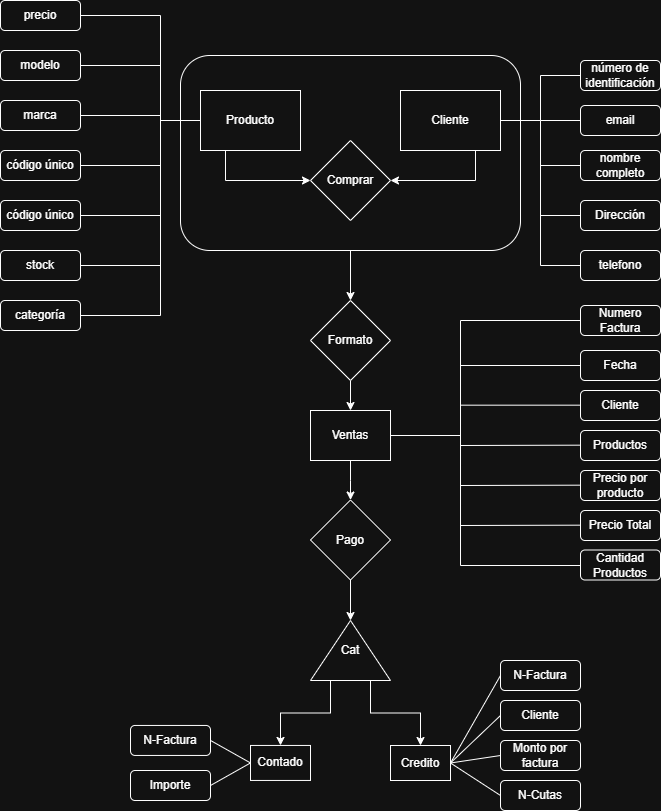

The diagram above was exported from draw.io. Its source (the exported page's mxGraphModel, read from the mxfile embedded in the PNG):
<mxGraphModel dx="880" dy="508" grid="1" gridSize="10" guides="1" tooltips="1" connect="1" arrows="1" fold="1" page="1" pageScale="1" pageWidth="827" pageHeight="1169" math="0" shadow="0">
  <root>
    <mxCell id="0" />
    <mxCell id="1" parent="0" />
    <mxCell id="Io5VdoforWpvukl9_EEM-1" style="edgeStyle=orthogonalEdgeStyle;rounded=0;orthogonalLoop=1;jettySize=auto;html=1;entryX=0.5;entryY=0;entryDx=0;entryDy=0;" edge="1" parent="1" source="Io5VdoforWpvukl9_EEM-2" target="Io5VdoforWpvukl9_EEM-41">
      <mxGeometry relative="1" as="geometry" />
    </mxCell>
    <mxCell id="Io5VdoforWpvukl9_EEM-2" value="" style="rounded=1;whiteSpace=wrap;html=1;" vertex="1" parent="1">
      <mxGeometry x="260" y="75" width="340" height="195" as="geometry" />
    </mxCell>
    <mxCell id="Io5VdoforWpvukl9_EEM-3" style="edgeStyle=orthogonalEdgeStyle;rounded=0;orthogonalLoop=1;jettySize=auto;html=1;exitX=0.25;exitY=1;exitDx=0;exitDy=0;" edge="1" parent="1" source="Io5VdoforWpvukl9_EEM-4" target="Io5VdoforWpvukl9_EEM-19">
      <mxGeometry relative="1" as="geometry" />
    </mxCell>
    <mxCell id="Io5VdoforWpvukl9_EEM-4" value="Producto" style="rounded=0;whiteSpace=wrap;html=1;" vertex="1" parent="1">
      <mxGeometry x="280" y="110" width="100" height="60" as="geometry" />
    </mxCell>
    <mxCell id="Io5VdoforWpvukl9_EEM-5" value="código único" style="rounded=1;whiteSpace=wrap;html=1;" vertex="1" parent="1">
      <mxGeometry x="80" y="220" width="80" height="30" as="geometry" />
    </mxCell>
    <mxCell id="Io5VdoforWpvukl9_EEM-6" value="código único" style="rounded=1;whiteSpace=wrap;html=1;" vertex="1" parent="1">
      <mxGeometry x="80" y="170" width="80" height="30" as="geometry" />
    </mxCell>
    <mxCell id="Io5VdoforWpvukl9_EEM-7" value="marca" style="rounded=1;whiteSpace=wrap;html=1;" vertex="1" parent="1">
      <mxGeometry x="80" y="120" width="80" height="30" as="geometry" />
    </mxCell>
    <mxCell id="Io5VdoforWpvukl9_EEM-8" value="modelo" style="rounded=1;whiteSpace=wrap;html=1;" vertex="1" parent="1">
      <mxGeometry x="80" y="70" width="80" height="30" as="geometry" />
    </mxCell>
    <mxCell id="Io5VdoforWpvukl9_EEM-9" value="precio" style="rounded=1;whiteSpace=wrap;html=1;" vertex="1" parent="1">
      <mxGeometry x="80" y="20" width="80" height="30" as="geometry" />
    </mxCell>
    <mxCell id="Io5VdoforWpvukl9_EEM-10" value="stock" style="rounded=1;whiteSpace=wrap;html=1;" vertex="1" parent="1">
      <mxGeometry x="80" y="270" width="80" height="30" as="geometry" />
    </mxCell>
    <mxCell id="Io5VdoforWpvukl9_EEM-11" value="categoría" style="rounded=1;whiteSpace=wrap;html=1;" vertex="1" parent="1">
      <mxGeometry x="80" y="320" width="80" height="30" as="geometry" />
    </mxCell>
    <mxCell id="Io5VdoforWpvukl9_EEM-12" style="edgeStyle=orthogonalEdgeStyle;rounded=0;orthogonalLoop=1;jettySize=auto;html=1;exitX=0.75;exitY=1;exitDx=0;exitDy=0;entryX=1;entryY=0.5;entryDx=0;entryDy=0;" edge="1" parent="1" source="Io5VdoforWpvukl9_EEM-13" target="Io5VdoforWpvukl9_EEM-19">
      <mxGeometry relative="1" as="geometry" />
    </mxCell>
    <mxCell id="Io5VdoforWpvukl9_EEM-13" value="Cliente" style="rounded=0;whiteSpace=wrap;html=1;" vertex="1" parent="1">
      <mxGeometry x="480" y="110" width="100" height="60" as="geometry" />
    </mxCell>
    <mxCell id="Io5VdoforWpvukl9_EEM-14" value="número de identificación" style="rounded=1;whiteSpace=wrap;html=1;" vertex="1" parent="1">
      <mxGeometry x="660" y="80" width="80" height="30" as="geometry" />
    </mxCell>
    <mxCell id="Io5VdoforWpvukl9_EEM-15" value="nombre completo" style="rounded=1;whiteSpace=wrap;html=1;" vertex="1" parent="1">
      <mxGeometry x="660" y="170" width="80" height="30" as="geometry" />
    </mxCell>
    <mxCell id="Io5VdoforWpvukl9_EEM-16" value="Dirección" style="rounded=1;whiteSpace=wrap;html=1;" vertex="1" parent="1">
      <mxGeometry x="660" y="220" width="80" height="30" as="geometry" />
    </mxCell>
    <mxCell id="Io5VdoforWpvukl9_EEM-17" value="email" style="rounded=1;whiteSpace=wrap;html=1;" vertex="1" parent="1">
      <mxGeometry x="660" y="125" width="80" height="30" as="geometry" />
    </mxCell>
    <mxCell id="Io5VdoforWpvukl9_EEM-18" value="telefono" style="rounded=1;whiteSpace=wrap;html=1;" vertex="1" parent="1">
      <mxGeometry x="660" y="270" width="80" height="30" as="geometry" />
    </mxCell>
    <mxCell id="Io5VdoforWpvukl9_EEM-19" value="Comprar" style="rhombus;whiteSpace=wrap;html=1;" vertex="1" parent="1">
      <mxGeometry x="390" y="160" width="80" height="80" as="geometry" />
    </mxCell>
    <mxCell id="Io5VdoforWpvukl9_EEM-20" style="edgeStyle=orthogonalEdgeStyle;rounded=0;orthogonalLoop=1;jettySize=auto;html=1;entryX=0.5;entryY=0;entryDx=0;entryDy=0;" edge="1" parent="1" source="Io5VdoforWpvukl9_EEM-21" target="Io5VdoforWpvukl9_EEM-43">
      <mxGeometry relative="1" as="geometry" />
    </mxCell>
    <mxCell id="Io5VdoforWpvukl9_EEM-21" value="Ventas" style="rounded=0;whiteSpace=wrap;html=1;" vertex="1" parent="1">
      <mxGeometry x="390" y="430" width="80" height="50" as="geometry" />
    </mxCell>
    <mxCell id="Io5VdoforWpvukl9_EEM-22" value="Numero Factura" style="rounded=1;whiteSpace=wrap;html=1;" vertex="1" parent="1">
      <mxGeometry x="660" y="325" width="80" height="30" as="geometry" />
    </mxCell>
    <mxCell id="Io5VdoforWpvukl9_EEM-23" value="Fecha" style="rounded=1;whiteSpace=wrap;html=1;" vertex="1" parent="1">
      <mxGeometry x="660" y="370" width="80" height="30" as="geometry" />
    </mxCell>
    <mxCell id="Io5VdoforWpvukl9_EEM-24" value="Cliente" style="rounded=1;whiteSpace=wrap;html=1;" vertex="1" parent="1">
      <mxGeometry x="660" y="410" width="80" height="30" as="geometry" />
    </mxCell>
    <mxCell id="Io5VdoforWpvukl9_EEM-25" value="Productos" style="rounded=1;whiteSpace=wrap;html=1;" vertex="1" parent="1">
      <mxGeometry x="660" y="450" width="80" height="30" as="geometry" />
    </mxCell>
    <mxCell id="Io5VdoforWpvukl9_EEM-26" value="Cantidad Productos" style="rounded=1;whiteSpace=wrap;html=1;" vertex="1" parent="1">
      <mxGeometry x="660" y="569.5" width="80" height="30" as="geometry" />
    </mxCell>
    <mxCell id="Io5VdoforWpvukl9_EEM-27" value="Precio por producto" style="rounded=1;whiteSpace=wrap;html=1;" vertex="1" parent="1">
      <mxGeometry x="660" y="490" width="80" height="30" as="geometry" />
    </mxCell>
    <mxCell id="Io5VdoforWpvukl9_EEM-28" value="Precio Total" style="rounded=1;whiteSpace=wrap;html=1;" vertex="1" parent="1">
      <mxGeometry x="660" y="530" width="80" height="30" as="geometry" />
    </mxCell>
    <mxCell id="Io5VdoforWpvukl9_EEM-29" style="edgeStyle=orthogonalEdgeStyle;rounded=0;orthogonalLoop=1;jettySize=auto;html=1;exitX=0;exitY=0.75;exitDx=0;exitDy=0;entryX=0.5;entryY=0;entryDx=0;entryDy=0;" edge="1" parent="1" source="Io5VdoforWpvukl9_EEM-31" target="Io5VdoforWpvukl9_EEM-33">
      <mxGeometry relative="1" as="geometry">
        <mxPoint x="500" y="870" as="targetPoint" />
      </mxGeometry>
    </mxCell>
    <mxCell id="Io5VdoforWpvukl9_EEM-30" style="edgeStyle=orthogonalEdgeStyle;rounded=0;orthogonalLoop=1;jettySize=auto;html=1;exitX=0;exitY=0.25;exitDx=0;exitDy=0;entryX=0.5;entryY=0;entryDx=0;entryDy=0;" edge="1" parent="1" source="Io5VdoforWpvukl9_EEM-31" target="Io5VdoforWpvukl9_EEM-32">
      <mxGeometry relative="1" as="geometry" />
    </mxCell>
    <mxCell id="Io5VdoforWpvukl9_EEM-31" value="Cat" style="triangle;whiteSpace=wrap;html=1;direction=north;" vertex="1" parent="1">
      <mxGeometry x="390" y="640" width="80" height="60" as="geometry" />
    </mxCell>
    <mxCell id="Io5VdoforWpvukl9_EEM-32" value="Contado" style="rounded=0;whiteSpace=wrap;html=1;" vertex="1" parent="1">
      <mxGeometry x="330" y="764.95" width="60" height="35" as="geometry" />
    </mxCell>
    <mxCell id="Io5VdoforWpvukl9_EEM-33" value="Credito" style="rounded=0;whiteSpace=wrap;html=1;" vertex="1" parent="1">
      <mxGeometry x="470" y="765" width="60" height="35" as="geometry" />
    </mxCell>
    <mxCell id="Io5VdoforWpvukl9_EEM-34" value="Cliente" style="rounded=1;whiteSpace=wrap;html=1;" vertex="1" parent="1">
      <mxGeometry x="580" y="720" width="80" height="30" as="geometry" />
    </mxCell>
    <mxCell id="Io5VdoforWpvukl9_EEM-35" value="N-Factura" style="rounded=1;whiteSpace=wrap;html=1;" vertex="1" parent="1">
      <mxGeometry x="580" y="680" width="80" height="30" as="geometry" />
    </mxCell>
    <mxCell id="Io5VdoforWpvukl9_EEM-36" value="Monto por factura" style="rounded=1;whiteSpace=wrap;html=1;" vertex="1" parent="1">
      <mxGeometry x="580" y="760" width="80" height="30" as="geometry" />
    </mxCell>
    <mxCell id="Io5VdoforWpvukl9_EEM-37" value="N-Cutas" style="rounded=1;whiteSpace=wrap;html=1;" vertex="1" parent="1">
      <mxGeometry x="580" y="800" width="80" height="30" as="geometry" />
    </mxCell>
    <mxCell id="Io5VdoforWpvukl9_EEM-38" value="Importe" style="rounded=1;whiteSpace=wrap;html=1;" vertex="1" parent="1">
      <mxGeometry x="210" y="790" width="80" height="30" as="geometry" />
    </mxCell>
    <mxCell id="Io5VdoforWpvukl9_EEM-39" value="N-Factura" style="rounded=1;whiteSpace=wrap;html=1;" vertex="1" parent="1">
      <mxGeometry x="210" y="744.95" width="80" height="30" as="geometry" />
    </mxCell>
    <mxCell id="Io5VdoforWpvukl9_EEM-40" style="edgeStyle=orthogonalEdgeStyle;rounded=0;orthogonalLoop=1;jettySize=auto;html=1;" edge="1" parent="1" source="Io5VdoforWpvukl9_EEM-41" target="Io5VdoforWpvukl9_EEM-21">
      <mxGeometry relative="1" as="geometry" />
    </mxCell>
    <mxCell id="Io5VdoforWpvukl9_EEM-41" value="Formato" style="rhombus;whiteSpace=wrap;html=1;" vertex="1" parent="1">
      <mxGeometry x="390" y="320" width="80" height="80" as="geometry" />
    </mxCell>
    <mxCell id="Io5VdoforWpvukl9_EEM-42" style="edgeStyle=orthogonalEdgeStyle;rounded=0;orthogonalLoop=1;jettySize=auto;html=1;entryX=1;entryY=0.5;entryDx=0;entryDy=0;" edge="1" parent="1" source="Io5VdoforWpvukl9_EEM-43" target="Io5VdoforWpvukl9_EEM-31">
      <mxGeometry relative="1" as="geometry" />
    </mxCell>
    <mxCell id="Io5VdoforWpvukl9_EEM-43" value="Pago" style="rhombus;whiteSpace=wrap;html=1;" vertex="1" parent="1">
      <mxGeometry x="390" y="519.5" width="80" height="80" as="geometry" />
    </mxCell>
    <mxCell id="Io5VdoforWpvukl9_EEM-44" value="" style="endArrow=none;html=1;rounded=0;exitX=1;exitY=0.5;exitDx=0;exitDy=0;entryX=0;entryY=0.5;entryDx=0;entryDy=0;" edge="1" parent="1" source="Io5VdoforWpvukl9_EEM-39" target="Io5VdoforWpvukl9_EEM-32">
      <mxGeometry width="50" height="50" relative="1" as="geometry">
        <mxPoint x="460" y="760" as="sourcePoint" />
        <mxPoint x="510" y="710" as="targetPoint" />
      </mxGeometry>
    </mxCell>
    <mxCell id="Io5VdoforWpvukl9_EEM-45" value="" style="endArrow=none;html=1;rounded=0;exitX=1;exitY=0.5;exitDx=0;exitDy=0;entryX=0;entryY=0.5;entryDx=0;entryDy=0;" edge="1" parent="1" source="Io5VdoforWpvukl9_EEM-38" target="Io5VdoforWpvukl9_EEM-32">
      <mxGeometry width="50" height="50" relative="1" as="geometry">
        <mxPoint x="460" y="760" as="sourcePoint" />
        <mxPoint x="510" y="710" as="targetPoint" />
      </mxGeometry>
    </mxCell>
    <mxCell id="Io5VdoforWpvukl9_EEM-46" value="" style="endArrow=none;html=1;rounded=0;entryX=0;entryY=0.5;entryDx=0;entryDy=0;exitX=1;exitY=0.5;exitDx=0;exitDy=0;" edge="1" parent="1" source="Io5VdoforWpvukl9_EEM-33" target="Io5VdoforWpvukl9_EEM-35">
      <mxGeometry width="50" height="50" relative="1" as="geometry">
        <mxPoint x="520" y="760" as="sourcePoint" />
        <mxPoint x="570" y="710" as="targetPoint" />
      </mxGeometry>
    </mxCell>
    <mxCell id="Io5VdoforWpvukl9_EEM-47" value="" style="endArrow=none;html=1;rounded=0;exitX=1;exitY=0.5;exitDx=0;exitDy=0;entryX=0;entryY=0.5;entryDx=0;entryDy=0;" edge="1" parent="1" source="Io5VdoforWpvukl9_EEM-33" target="Io5VdoforWpvukl9_EEM-34">
      <mxGeometry width="50" height="50" relative="1" as="geometry">
        <mxPoint x="540" y="793" as="sourcePoint" />
        <mxPoint x="580" y="740" as="targetPoint" />
      </mxGeometry>
    </mxCell>
    <mxCell id="Io5VdoforWpvukl9_EEM-48" value="" style="endArrow=none;html=1;rounded=0;exitX=1;exitY=0.5;exitDx=0;exitDy=0;entryX=0;entryY=0.5;entryDx=0;entryDy=0;" edge="1" parent="1" source="Io5VdoforWpvukl9_EEM-33" target="Io5VdoforWpvukl9_EEM-36">
      <mxGeometry width="50" height="50" relative="1" as="geometry">
        <mxPoint x="540" y="793" as="sourcePoint" />
        <mxPoint x="590" y="745" as="targetPoint" />
      </mxGeometry>
    </mxCell>
    <mxCell id="Io5VdoforWpvukl9_EEM-49" value="" style="endArrow=none;html=1;rounded=0;exitX=1;exitY=0.5;exitDx=0;exitDy=0;entryX=0;entryY=0.5;entryDx=0;entryDy=0;" edge="1" parent="1" source="Io5VdoforWpvukl9_EEM-33" target="Io5VdoforWpvukl9_EEM-37">
      <mxGeometry width="50" height="50" relative="1" as="geometry">
        <mxPoint x="540" y="793" as="sourcePoint" />
        <mxPoint x="590" y="785" as="targetPoint" />
      </mxGeometry>
    </mxCell>
    <mxCell id="Io5VdoforWpvukl9_EEM-50" value="" style="endArrow=none;html=1;rounded=0;exitX=1;exitY=0.5;exitDx=0;exitDy=0;entryX=0;entryY=0.5;entryDx=0;entryDy=0;" edge="1" parent="1" source="Io5VdoforWpvukl9_EEM-9" target="Io5VdoforWpvukl9_EEM-4">
      <mxGeometry width="50" height="50" relative="1" as="geometry">
        <mxPoint x="210" y="100" as="sourcePoint" />
        <mxPoint x="240" y="190" as="targetPoint" />
        <Array as="points">
          <mxPoint x="240" y="35" />
          <mxPoint x="240" y="140" />
        </Array>
      </mxGeometry>
    </mxCell>
    <mxCell id="Io5VdoforWpvukl9_EEM-51" value="" style="endArrow=none;html=1;rounded=0;exitX=1;exitY=0.5;exitDx=0;exitDy=0;" edge="1" parent="1" source="Io5VdoforWpvukl9_EEM-8">
      <mxGeometry width="50" height="50" relative="1" as="geometry">
        <mxPoint x="140" y="170" as="sourcePoint" />
        <mxPoint x="240" y="85" as="targetPoint" />
      </mxGeometry>
    </mxCell>
    <mxCell id="Io5VdoforWpvukl9_EEM-52" value="" style="endArrow=none;html=1;rounded=0;exitX=1;exitY=0.5;exitDx=0;exitDy=0;" edge="1" parent="1" source="Io5VdoforWpvukl9_EEM-11">
      <mxGeometry width="50" height="50" relative="1" as="geometry">
        <mxPoint x="190" y="250" as="sourcePoint" />
        <mxPoint x="240" y="130" as="targetPoint" />
        <Array as="points">
          <mxPoint x="240" y="335" />
        </Array>
      </mxGeometry>
    </mxCell>
    <mxCell id="Io5VdoforWpvukl9_EEM-53" value="" style="endArrow=none;html=1;rounded=0;exitX=1;exitY=0.5;exitDx=0;exitDy=0;" edge="1" parent="1" source="Io5VdoforWpvukl9_EEM-7">
      <mxGeometry width="50" height="50" relative="1" as="geometry">
        <mxPoint x="150" y="180" as="sourcePoint" />
        <mxPoint x="240" y="135" as="targetPoint" />
      </mxGeometry>
    </mxCell>
    <mxCell id="Io5VdoforWpvukl9_EEM-54" value="" style="endArrow=none;html=1;rounded=0;exitX=1;exitY=0.5;exitDx=0;exitDy=0;" edge="1" parent="1" source="Io5VdoforWpvukl9_EEM-6">
      <mxGeometry width="50" height="50" relative="1" as="geometry">
        <mxPoint x="290" y="270" as="sourcePoint" />
        <mxPoint x="240" y="185" as="targetPoint" />
      </mxGeometry>
    </mxCell>
    <mxCell id="Io5VdoforWpvukl9_EEM-55" value="" style="endArrow=none;html=1;rounded=0;exitX=1;exitY=0.5;exitDx=0;exitDy=0;" edge="1" parent="1" source="Io5VdoforWpvukl9_EEM-5">
      <mxGeometry width="50" height="50" relative="1" as="geometry">
        <mxPoint x="160" y="290" as="sourcePoint" />
        <mxPoint x="240" y="235" as="targetPoint" />
      </mxGeometry>
    </mxCell>
    <mxCell id="Io5VdoforWpvukl9_EEM-56" value="" style="endArrow=none;html=1;rounded=0;exitX=1;exitY=0.5;exitDx=0;exitDy=0;" edge="1" parent="1" source="Io5VdoforWpvukl9_EEM-10">
      <mxGeometry width="50" height="50" relative="1" as="geometry">
        <mxPoint x="170" y="340" as="sourcePoint" />
        <mxPoint x="240" y="285" as="targetPoint" />
      </mxGeometry>
    </mxCell>
    <mxCell id="Io5VdoforWpvukl9_EEM-57" value="" style="endArrow=none;html=1;rounded=0;entryX=0;entryY=0.5;entryDx=0;entryDy=0;exitX=1;exitY=0.5;exitDx=0;exitDy=0;" edge="1" parent="1" source="Io5VdoforWpvukl9_EEM-13" target="Io5VdoforWpvukl9_EEM-14">
      <mxGeometry width="50" height="50" relative="1" as="geometry">
        <mxPoint x="600" y="130" as="sourcePoint" />
        <mxPoint x="650" y="80" as="targetPoint" />
        <Array as="points">
          <mxPoint x="620" y="140" />
          <mxPoint x="620" y="95" />
        </Array>
      </mxGeometry>
    </mxCell>
    <mxCell id="Io5VdoforWpvukl9_EEM-58" value="" style="endArrow=none;html=1;rounded=0;exitX=0;exitY=0.5;exitDx=0;exitDy=0;" edge="1" parent="1" source="Io5VdoforWpvukl9_EEM-18">
      <mxGeometry width="50" height="50" relative="1" as="geometry">
        <mxPoint x="580" y="230" as="sourcePoint" />
        <mxPoint x="620" y="140" as="targetPoint" />
        <Array as="points">
          <mxPoint x="620" y="285" />
        </Array>
      </mxGeometry>
    </mxCell>
    <mxCell id="Io5VdoforWpvukl9_EEM-59" value="" style="endArrow=none;html=1;rounded=0;entryX=0;entryY=0.5;entryDx=0;entryDy=0;" edge="1" parent="1" target="Io5VdoforWpvukl9_EEM-16">
      <mxGeometry width="50" height="50" relative="1" as="geometry">
        <mxPoint x="620" y="235" as="sourcePoint" />
        <mxPoint x="650" y="210" as="targetPoint" />
      </mxGeometry>
    </mxCell>
    <mxCell id="Io5VdoforWpvukl9_EEM-60" value="" style="endArrow=none;html=1;rounded=0;entryX=0;entryY=0.5;entryDx=0;entryDy=0;" edge="1" parent="1" target="Io5VdoforWpvukl9_EEM-15">
      <mxGeometry width="50" height="50" relative="1" as="geometry">
        <mxPoint x="620" y="185" as="sourcePoint" />
        <mxPoint x="660" y="200" as="targetPoint" />
      </mxGeometry>
    </mxCell>
    <mxCell id="Io5VdoforWpvukl9_EEM-61" value="" style="endArrow=none;html=1;rounded=0;exitX=0;exitY=0.5;exitDx=0;exitDy=0;" edge="1" parent="1" source="Io5VdoforWpvukl9_EEM-17">
      <mxGeometry width="50" height="50" relative="1" as="geometry">
        <mxPoint x="630" y="195" as="sourcePoint" />
        <mxPoint x="620" y="140" as="targetPoint" />
      </mxGeometry>
    </mxCell>
    <mxCell id="Io5VdoforWpvukl9_EEM-62" value="" style="endArrow=none;html=1;rounded=0;entryX=0;entryY=0.5;entryDx=0;entryDy=0;exitX=1;exitY=0.5;exitDx=0;exitDy=0;" edge="1" parent="1" source="Io5VdoforWpvukl9_EEM-21" target="Io5VdoforWpvukl9_EEM-22">
      <mxGeometry width="50" height="50" relative="1" as="geometry">
        <mxPoint x="520" y="490" as="sourcePoint" />
        <mxPoint x="570" y="440" as="targetPoint" />
        <Array as="points">
          <mxPoint x="540" y="455" />
          <mxPoint x="540" y="340" />
        </Array>
      </mxGeometry>
    </mxCell>
    <mxCell id="Io5VdoforWpvukl9_EEM-63" value="" style="endArrow=none;html=1;rounded=0;entryX=0;entryY=0.5;entryDx=0;entryDy=0;" edge="1" parent="1" target="Io5VdoforWpvukl9_EEM-23">
      <mxGeometry width="50" height="50" relative="1" as="geometry">
        <mxPoint x="540" y="385" as="sourcePoint" />
        <mxPoint x="620" y="390" as="targetPoint" />
      </mxGeometry>
    </mxCell>
    <mxCell id="Io5VdoforWpvukl9_EEM-64" value="" style="endArrow=none;html=1;rounded=0;entryX=0;entryY=0.5;entryDx=0;entryDy=0;" edge="1" parent="1">
      <mxGeometry width="50" height="50" relative="1" as="geometry">
        <mxPoint x="540" y="424.67" as="sourcePoint" />
        <mxPoint x="660" y="424.67" as="targetPoint" />
      </mxGeometry>
    </mxCell>
    <mxCell id="Io5VdoforWpvukl9_EEM-65" value="" style="endArrow=none;html=1;rounded=0;entryX=0;entryY=0.5;entryDx=0;entryDy=0;" edge="1" parent="1">
      <mxGeometry width="50" height="50" relative="1" as="geometry">
        <mxPoint x="540" y="450" as="sourcePoint" />
        <mxPoint x="660" y="464.67" as="targetPoint" />
        <Array as="points">
          <mxPoint x="540" y="465" />
        </Array>
      </mxGeometry>
    </mxCell>
    <mxCell id="Io5VdoforWpvukl9_EEM-66" value="" style="endArrow=none;html=1;rounded=0;entryX=0;entryY=0.5;entryDx=0;entryDy=0;" edge="1" parent="1">
      <mxGeometry width="50" height="50" relative="1" as="geometry">
        <mxPoint x="540" y="460" as="sourcePoint" />
        <mxPoint x="660" y="504.67" as="targetPoint" />
        <Array as="points">
          <mxPoint x="540" y="505" />
        </Array>
      </mxGeometry>
    </mxCell>
    <mxCell id="Io5VdoforWpvukl9_EEM-67" value="" style="endArrow=none;html=1;rounded=0;entryX=0;entryY=0.5;entryDx=0;entryDy=0;" edge="1" parent="1">
      <mxGeometry width="50" height="50" relative="1" as="geometry">
        <mxPoint x="540" y="500" as="sourcePoint" />
        <mxPoint x="660" y="544.6700000000001" as="targetPoint" />
        <Array as="points">
          <mxPoint x="540" y="545" />
        </Array>
      </mxGeometry>
    </mxCell>
    <mxCell id="Io5VdoforWpvukl9_EEM-68" value="" style="endArrow=none;html=1;rounded=0;entryX=0;entryY=0.5;entryDx=0;entryDy=0;" edge="1" parent="1">
      <mxGeometry width="50" height="50" relative="1" as="geometry">
        <mxPoint x="540" y="540" as="sourcePoint" />
        <mxPoint x="660" y="585.0000000000001" as="targetPoint" />
        <Array as="points">
          <mxPoint x="540" y="585" />
        </Array>
      </mxGeometry>
    </mxCell>
  </root>
</mxGraphModel>